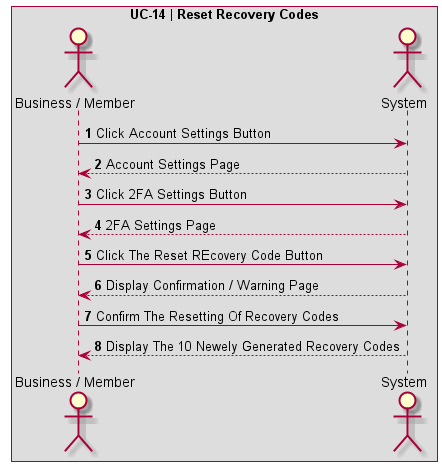

The diagram above was rendered by PlantUML. Its source (embedded in the PNG):
@startuml UC-14 | Reset Recovery Codes

' Formatting
Autonumber
skinparam BoxPadding 10
skinparam ParticipantPadding 10
box "UC-14 | Reset Recovery Codes"

' Actors
actor User as "Business / Member"
actor System

' Code
User -> System: Click Account Settings Button
System --> User: Account Settings Page
User -> System: Click 2FA Settings Button
System --> User: 2FA Settings Page
User -> System: Click The Reset REcovery Code Button
System --> User: Display Confirmation / Warning Page
User -> System: Confirm The Resetting Of Recovery Codes
System --> User: Display The 10 Newely Generated Recovery Codes
@enduml